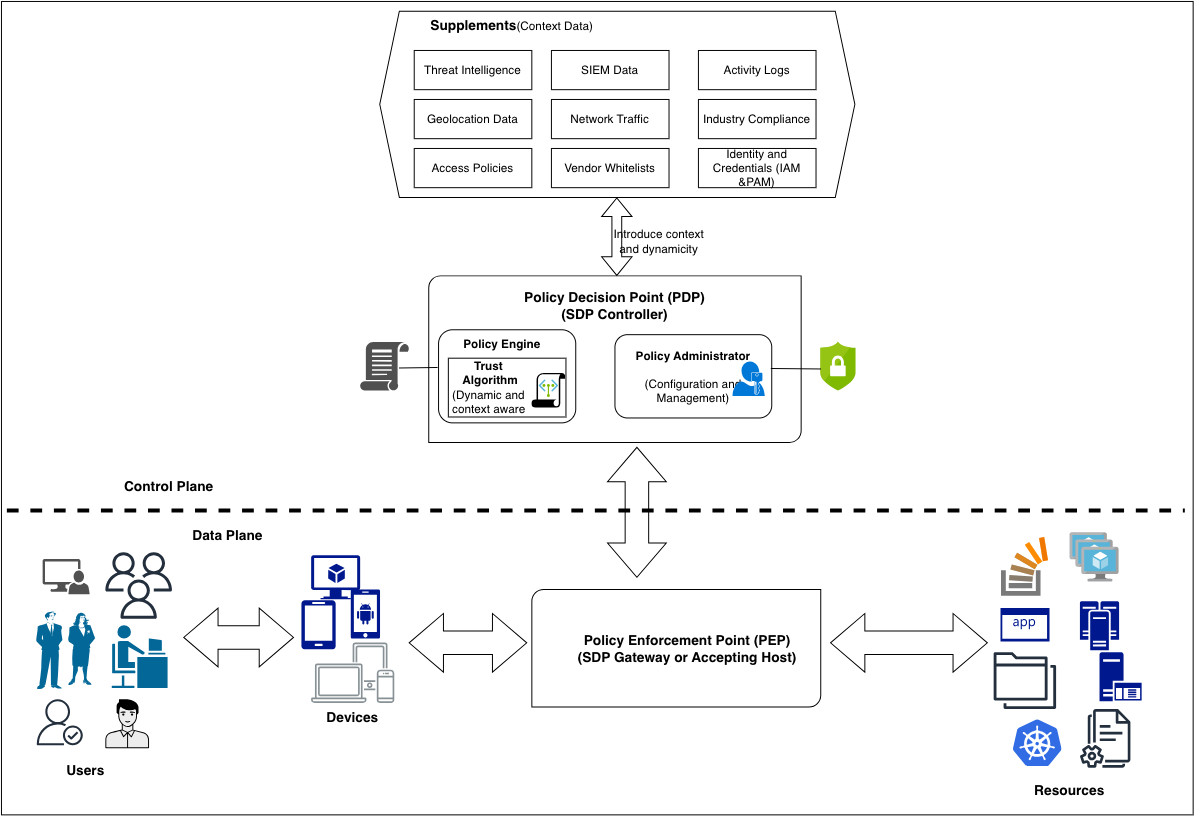

The diagram above was exported from draw.io. Its source (the exported page's mxGraphModel, read from the mxfile embedded in the PNG):
<mxGraphModel dx="2252" dy="1847" grid="1" gridSize="10" guides="1" tooltips="1" connect="1" arrows="1" fold="1" page="1" pageScale="1" pageWidth="827" pageHeight="1169" math="0" shadow="0">
  <root>
    <mxCell id="0" />
    <mxCell id="1" parent="0" />
    <mxCell id="AyEpfBwyz4wwkiq1ZIz1-76" parent="1" style="rounded=0;whiteSpace=wrap;html=1;" value="" vertex="1">
      <mxGeometry height="830" width="1216" x="-36" y="-110" as="geometry" />
    </mxCell>
    <mxCell id="AyEpfBwyz4wwkiq1ZIz1-3" parent="1" style="verticalLabelPosition=bottom;verticalAlign=top;html=1;shape=mxgraph.basic.diag_round_rect;dx=6;whiteSpace=wrap;" value="" vertex="1">
      <mxGeometry height="170" width="380" x="400" y="170" as="geometry" />
    </mxCell>
    <mxCell id="AyEpfBwyz4wwkiq1ZIz1-38" parent="1" style="rounded=1;whiteSpace=wrap;html=1;" value="&lt;b&gt;Policy Administrator&lt;/b&gt;&lt;div&gt;&lt;br&gt;&lt;/div&gt;&lt;div&gt;(Configuration and&lt;/div&gt;&lt;div&gt;Management)&lt;/div&gt;" vertex="1">
      <mxGeometry height="85" width="160" x="590" y="230" as="geometry" />
    </mxCell>
    <mxCell id="AyEpfBwyz4wwkiq1ZIz1-36" parent="1" style="rounded=1;whiteSpace=wrap;html=1;" value="Policy Engine" vertex="1">
      <mxGeometry height="95" width="140" x="410" y="225" as="geometry" />
    </mxCell>
    <mxCell id="AyEpfBwyz4wwkiq1ZIz1-37" parent="1" style="rounded=0;whiteSpace=wrap;html=1;" value="" vertex="1">
      <mxGeometry height="60" width="120" x="420" y="254" as="geometry" />
    </mxCell>
    <mxCell id="AyEpfBwyz4wwkiq1ZIz1-1" parent="1" style="shape=hexagon;perimeter=hexagonPerimeter2;whiteSpace=wrap;html=1;fixedSize=1;" value="" vertex="1">
      <mxGeometry height="190" width="484.82" x="350" y="-100" as="geometry" />
    </mxCell>
    <mxCell id="AyEpfBwyz4wwkiq1ZIz1-2" parent="1" style="verticalLabelPosition=bottom;verticalAlign=top;html=1;shape=mxgraph.basic.diag_round_rect;dx=6;whiteSpace=wrap;align=center;fontStyle=1" value="" vertex="1">
      <mxGeometry height="120" width="294.79" x="505.21" y="490" as="geometry" />
    </mxCell>
    <mxCell id="AyEpfBwyz4wwkiq1ZIz1-7" parent="1" style="sketch=0;outlineConnect=0;fontColor=#232F3E;gradientColor=none;fillColor=#232F3D;strokeColor=none;dashed=0;verticalLabelPosition=bottom;verticalAlign=top;align=center;html=1;fontSize=12;fontStyle=0;aspect=fixed;pointerEvents=1;shape=mxgraph.aws4.users;" value="" vertex="1">
      <mxGeometry height="67.99" width="67.99" x="70" y="451.99" as="geometry" />
    </mxCell>
    <mxCell id="AyEpfBwyz4wwkiq1ZIz1-8" parent="1" style="sketch=0;outlineConnect=0;fontColor=#232F3E;gradientColor=none;fillColor=#232F3D;strokeColor=none;dashed=0;verticalLabelPosition=bottom;verticalAlign=top;align=center;html=1;fontSize=12;fontStyle=0;aspect=fixed;pointerEvents=1;shape=mxgraph.aws4.documents2;" value="" vertex="1">
      <mxGeometry height="60" width="51.54" x="1064.4299999999998" y="611.99" as="geometry" />
    </mxCell>
    <mxCell id="AyEpfBwyz4wwkiq1ZIz1-10" parent="1" style="sketch=0;outlineConnect=0;fontColor=#232F3E;gradientColor=none;fillColor=#232F3D;strokeColor=none;dashed=0;verticalLabelPosition=bottom;verticalAlign=top;align=center;html=1;fontSize=12;fontStyle=0;aspect=fixed;pointerEvents=1;shape=mxgraph.aws4.authenticated_user;" value="" vertex="1">
      <mxGeometry height="47" width="47" y="601.99" as="geometry" />
    </mxCell>
    <mxCell id="AyEpfBwyz4wwkiq1ZIz1-11" parent="1" style="sketch=0;outlineConnect=0;fontColor=#232F3E;gradientColor=none;fillColor=#232F3D;strokeColor=none;dashed=0;verticalLabelPosition=bottom;verticalAlign=top;align=center;html=1;fontSize=12;fontStyle=0;aspect=fixed;pointerEvents=1;shape=mxgraph.aws4.folders;" value="" vertex="1">
      <mxGeometry height="58" width="63.72" x="976.43" y="553.99" as="geometry" />
    </mxCell>
    <mxCell id="AyEpfBwyz4wwkiq1ZIz1-12" parent="1" style="sketch=0;outlineConnect=0;gradientColor=none;fontColor=#000000;strokeColor=none;fillColor=#879196;dashed=0;verticalLabelPosition=bottom;verticalAlign=top;align=center;html=1;fontSize=14;fontStyle=1;aspect=fixed;shape=mxgraph.aws4.illustration_devices;pointerEvents=1;horizontal=1;" value="Devices" vertex="1">
      <mxGeometry height="61.92" width="84.82" x="280" y="544" as="geometry" />
    </mxCell>
    <mxCell id="AyEpfBwyz4wwkiq1ZIz1-13" parent="1" style="shape=mxgraph.networks2.icon;aspect=fixed;fillColor=#EDEDED;strokeColor=#000000;gradientColor=#5B6163;network2IconShadow=1;network2bgFillColor=none;labelPosition=center;verticalLabelPosition=bottom;align=center;verticalAlign=top;network2Icon=mxgraph.networks2.user_male;network2IconW=0.8918;network2IconH=1.0003;" value="" vertex="1">
      <mxGeometry height="50.015" width="44.59" x="70" y="601.99" as="geometry" />
    </mxCell>
    <mxCell id="AyEpfBwyz4wwkiq1ZIz1-16" parent="1" style="sketch=0;pointerEvents=1;shadow=0;dashed=0;html=1;strokeColor=none;labelPosition=center;verticalLabelPosition=bottom;verticalAlign=top;align=center;fillColor=#515151;shape=mxgraph.mscae.system_center.admin_console" value="" vertex="1">
      <mxGeometry height="36" width="48" x="6" y="458.98" as="geometry" />
    </mxCell>
    <mxCell id="AyEpfBwyz4wwkiq1ZIz1-17" parent="1" style="image;sketch=0;aspect=fixed;html=1;points=[];align=center;fontSize=12;image=img/lib/mscae/StackOverflow.svg;" value="" vertex="1">
      <mxGeometry height="60" width="48" x="984.43" y="436.99" as="geometry" />
    </mxCell>
    <mxCell id="AyEpfBwyz4wwkiq1ZIz1-18" parent="1" style="image;sketch=0;aspect=fixed;html=1;points=[];align=center;fontSize=12;image=img/lib/mscae/Kubernetes.svg;" value="" vertex="1">
      <mxGeometry height="48" width="50" x="996.3599999999999" y="622.99" as="geometry" />
    </mxCell>
    <mxCell id="AyEpfBwyz4wwkiq1ZIz1-19" parent="1" style="sketch=0;aspect=fixed;pointerEvents=1;shadow=0;dashed=0;html=1;strokeColor=none;labelPosition=center;verticalLabelPosition=bottom;verticalAlign=top;align=center;fillColor=#00188D;shape=mxgraph.mscae.enterprise.application" value="" vertex="1">
      <mxGeometry height="34" width="50" x="983.43" y="508.99" as="geometry" />
    </mxCell>
    <mxCell id="AyEpfBwyz4wwkiq1ZIz1-20" parent="1" style="sketch=0;aspect=fixed;pointerEvents=1;shadow=0;dashed=0;html=1;strokeColor=none;labelPosition=center;verticalLabelPosition=bottom;verticalAlign=top;align=center;fillColor=#00188D;shape=mxgraph.mscae.enterprise.android_phone" value="" vertex="1">
      <mxGeometry height="50" width="30" x="320.36" y="490" as="geometry" />
    </mxCell>
    <mxCell id="AyEpfBwyz4wwkiq1ZIz1-21" parent="1" style="sketch=0;aspect=fixed;pointerEvents=1;shadow=0;dashed=0;html=1;strokeColor=none;labelPosition=center;verticalLabelPosition=bottom;verticalAlign=top;align=center;fillColor=#00188D;shape=mxgraph.mscae.enterprise.application_server" value="" vertex="1">
      <mxGeometry height="50" width="43" x="1084.4299999999998" y="553.99" as="geometry" />
    </mxCell>
    <mxCell id="AyEpfBwyz4wwkiq1ZIz1-22" parent="1" style="sketch=0;aspect=fixed;pointerEvents=1;shadow=0;dashed=0;html=1;strokeColor=none;labelPosition=center;verticalLabelPosition=bottom;verticalAlign=top;align=center;fillColor=#00188D;shape=mxgraph.mscae.enterprise.cluster_server" value="" vertex="1">
      <mxGeometry height="50" width="40" x="1064.4299999999998" y="501.99" as="geometry" />
    </mxCell>
    <mxCell id="AyEpfBwyz4wwkiq1ZIz1-25" parent="1" style="sketch=0;aspect=fixed;pointerEvents=1;shadow=0;dashed=0;html=1;strokeColor=none;labelPosition=center;verticalLabelPosition=bottom;verticalAlign=top;align=center;fillColor=#00188D;shape=mxgraph.azure.virtual_machine_feature" value="" vertex="1">
      <mxGeometry height="45" width="50" x="280" y="455" as="geometry" />
    </mxCell>
    <mxCell id="AyEpfBwyz4wwkiq1ZIz1-26" parent="1" style="sketch=0;aspect=fixed;pointerEvents=1;shadow=0;dashed=0;html=1;strokeColor=none;labelPosition=center;verticalLabelPosition=bottom;verticalAlign=top;align=center;shape=mxgraph.mscae.enterprise.user_permissions;fillColor=#0078D7;" value="" vertex="1">
      <mxGeometry height="35" width="32.9" x="710" y="257.5" as="geometry" />
    </mxCell>
    <mxCell id="AyEpfBwyz4wwkiq1ZIz1-27" parent="1" style="sketch=0;aspect=fixed;pointerEvents=1;shadow=0;dashed=0;html=1;strokeColor=none;labelPosition=center;verticalLabelPosition=bottom;verticalAlign=top;align=center;fillColor=#00188D;shape=mxgraph.azure.mobile" value="" vertex="1">
      <mxGeometry height="50" width="35" x="270" y="501" as="geometry" />
    </mxCell>
    <mxCell id="AyEpfBwyz4wwkiq1ZIz1-28" parent="1" style="sketch=0;pointerEvents=1;shadow=0;dashed=0;html=1;strokeColor=none;labelPosition=center;verticalLabelPosition=bottom;verticalAlign=top;align=center;fillColor=#505050;shape=mxgraph.mscae.intune.policy" value="" vertex="1">
      <mxGeometry height="50" width="50" x="330" y="237.5" as="geometry" />
    </mxCell>
    <mxCell id="AyEpfBwyz4wwkiq1ZIz1-29" parent="1" style="image;sketch=0;aspect=fixed;html=1;points=[];align=center;fontSize=12;image=img/lib/mscae/VM_Scale_Set.svg;" value="" vertex="1">
      <mxGeometry height="50" width="50" x="1054.4299999999998" y="432.01" as="geometry" />
    </mxCell>
    <mxCell id="AyEpfBwyz4wwkiq1ZIz1-30" parent="1" style="image;sketch=0;aspect=fixed;html=1;points=[];align=center;fontSize=12;image=img/lib/mscae/Service_Endpoint_Policies.svg;" value="" vertex="1">
      <mxGeometry height="35.5" width="34.79" x="505.21" y="269.5" as="geometry" />
    </mxCell>
    <mxCell id="AyEpfBwyz4wwkiq1ZIz1-31" parent="1" style="image;sketch=0;aspect=fixed;html=1;points=[];align=center;fontSize=12;image=img/lib/mscae/Security_Center.svg;" value="" vertex="1">
      <mxGeometry height="50" width="36" x="799.9999999999999" y="237.5" as="geometry" />
    </mxCell>
    <mxCell id="AyEpfBwyz4wwkiq1ZIz1-32" parent="1" style="strokeColor=#ffffff;sketch=0;html=1;pointerEvents=1;dashed=0;fillColor=#036897;strokeWidth=2;verticalLabelPosition=bottom;verticalAlign=top;align=center;outlineConnect=0;shape=mxgraph.cisco.people.androgenous_person;" value="" vertex="1">
      <mxGeometry height="66" width="59" x="76" y="526.02" as="geometry" />
    </mxCell>
    <mxCell id="AyEpfBwyz4wwkiq1ZIz1-33" parent="1" style="strokeColor=none;sketch=0;html=1;pointerEvents=1;dashed=0;fillColor=#036897;strokeWidth=2;verticalLabelPosition=bottom;verticalAlign=top;align=center;outlineConnect=0;shape=mxgraph.cisco.people.man_woman;" value="" vertex="1">
      <mxGeometry height="79" width="60" y="513.02" as="geometry" />
    </mxCell>
    <mxCell id="AyEpfBwyz4wwkiq1ZIz1-34" parent="1" style="text;html=1;whiteSpace=wrap;strokeColor=none;fillColor=none;align=center;verticalAlign=middle;rounded=0;fontSize=14;" value="&lt;span style=&quot;font-weight: 700;&quot;&gt;Policy Enforcement Point (PEP)&lt;/span&gt;&lt;div&gt;&lt;span style=&quot;font-weight: 700;&quot;&gt;(SDP Gateway or Accepting Host)&lt;/span&gt;&lt;/div&gt;&lt;div&gt;&lt;span style=&quot;font-weight: 700;&quot;&gt;&lt;br&gt;&lt;/span&gt;&lt;/div&gt;" vertex="1">
      <mxGeometry height="30" width="240" x="543.5" y="544.46" as="geometry" />
    </mxCell>
    <mxCell id="AyEpfBwyz4wwkiq1ZIz1-40" parent="1" style="html=1;shadow=0;dashed=0;align=center;verticalAlign=middle;shape=mxgraph.arrows2.twoWayArrow;dy=0.6;dx=35;rotation=90;" value="" vertex="1">
      <mxGeometry height="60" width="132.59" x="546.11" y="381.3" as="geometry" />
    </mxCell>
    <mxCell id="AyEpfBwyz4wwkiq1ZIz1-41" parent="1" style="html=1;shadow=0;dashed=0;align=center;verticalAlign=middle;shape=mxgraph.arrows2.twoWayArrow;dy=0.6;dx=35;" value="" vertex="1">
      <mxGeometry height="60" width="120" x="380" y="514.46" as="geometry" />
    </mxCell>
    <mxCell id="AyEpfBwyz4wwkiq1ZIz1-42" parent="1" style="rounded=0;whiteSpace=wrap;html=1;" value="Access Policies" vertex="1">
      <mxGeometry height="40" width="120" x="385.18" y="40" as="geometry" />
    </mxCell>
    <mxCell id="AyEpfBwyz4wwkiq1ZIz1-43" parent="1" style="rounded=0;whiteSpace=wrap;html=1;" value="Vendor Whitelists" vertex="1">
      <mxGeometry height="40" width="120" x="525.18" y="40" as="geometry" />
    </mxCell>
    <mxCell id="AyEpfBwyz4wwkiq1ZIz1-44" parent="1" style="rounded=0;whiteSpace=wrap;html=1;" value="Identity and Credentials (IAM &amp;amp;PAM)" vertex="1">
      <mxGeometry height="40" width="120" x="675.18" y="40" as="geometry" />
    </mxCell>
    <mxCell id="AyEpfBwyz4wwkiq1ZIz1-45" parent="1" style="rounded=0;whiteSpace=wrap;html=1;" value="Industry Compliance" vertex="1">
      <mxGeometry height="40" width="120" x="675.18" y="-10" as="geometry" />
    </mxCell>
    <mxCell id="AyEpfBwyz4wwkiq1ZIz1-46" parent="1" style="rounded=0;whiteSpace=wrap;html=1;" value="Network Traffic" vertex="1">
      <mxGeometry height="40" width="120" x="525.18" y="-10" as="geometry" />
    </mxCell>
    <mxCell id="AyEpfBwyz4wwkiq1ZIz1-47" parent="1" style="rounded=0;whiteSpace=wrap;html=1;" value="Geolocation Data" vertex="1">
      <mxGeometry height="40" width="120" x="385.18" y="-10" as="geometry" />
    </mxCell>
    <mxCell id="AyEpfBwyz4wwkiq1ZIz1-48" parent="1" style="rounded=0;whiteSpace=wrap;html=1;" value="Threat Intelligence" vertex="1">
      <mxGeometry height="40" width="120" x="385.18" y="-60" as="geometry" />
    </mxCell>
    <mxCell id="AyEpfBwyz4wwkiq1ZIz1-49" parent="1" style="rounded=0;whiteSpace=wrap;html=1;" value="SIEM Data" vertex="1">
      <mxGeometry height="40" width="120" x="525.18" y="-60" as="geometry" />
    </mxCell>
    <mxCell id="AyEpfBwyz4wwkiq1ZIz1-50" parent="1" style="rounded=0;whiteSpace=wrap;html=1;" value="Activity Logs" vertex="1">
      <mxGeometry height="40" width="120" x="675.18" y="-60" as="geometry" />
    </mxCell>
    <mxCell id="AyEpfBwyz4wwkiq1ZIz1-51" edge="1" parent="1" style="endArrow=none;html=1;rounded=0;dashed=1;strokeWidth=4;" value="">
      <mxGeometry height="50" relative="1" width="50" as="geometry">
        <mxPoint x="-30" y="410" as="sourcePoint" />
        <mxPoint x="1172" y="410" as="targetPoint" />
      </mxGeometry>
    </mxCell>
    <mxCell id="AyEpfBwyz4wwkiq1ZIz1-53" parent="1" style="text;html=1;whiteSpace=wrap;strokeColor=none;fillColor=none;align=center;verticalAlign=middle;rounded=0;" value="&lt;b&gt;&lt;font style=&quot;font-size: 14px;&quot;&gt;Users&lt;/font&gt;&lt;/b&gt;" vertex="1">
      <mxGeometry height="30" width="60" x="20" y="660" as="geometry" />
    </mxCell>
    <mxCell id="AyEpfBwyz4wwkiq1ZIz1-54" parent="1" style="text;html=1;whiteSpace=wrap;strokeColor=none;fillColor=none;align=center;verticalAlign=middle;rounded=0;" value="&lt;b&gt;&lt;font style=&quot;font-size: 14px;&quot;&gt;Resources&lt;/font&gt;&lt;/b&gt;" vertex="1">
      <mxGeometry height="30" width="60" x="1024.43" y="680" as="geometry" />
    </mxCell>
    <mxCell id="AyEpfBwyz4wwkiq1ZIz1-55" parent="1" style="text;html=1;whiteSpace=wrap;strokeColor=none;fillColor=none;align=center;verticalAlign=middle;rounded=0;" value="&lt;b&gt;&lt;font style=&quot;font-size: 14px;&quot;&gt;Control Plane&lt;/font&gt;&lt;/b&gt;" vertex="1">
      <mxGeometry height="30" width="130" x="70" y="370" as="geometry" />
    </mxCell>
    <mxCell id="AyEpfBwyz4wwkiq1ZIz1-56" parent="1" style="text;html=1;whiteSpace=wrap;strokeColor=none;fillColor=none;align=center;verticalAlign=middle;rounded=0;" value="&lt;b&gt;&lt;font style=&quot;font-size: 14px;&quot;&gt;Data Plane&lt;/font&gt;&lt;/b&gt;" vertex="1">
      <mxGeometry height="30" width="90" x="150" y="420" as="geometry" />
    </mxCell>
    <mxCell id="AyEpfBwyz4wwkiq1ZIz1-57" parent="1" style="text;html=1;whiteSpace=wrap;strokeColor=none;fillColor=none;align=center;verticalAlign=middle;rounded=0;fontStyle=1;fontSize=14;" value="Policy Decision Point (PDP)&lt;div&gt;(SDP Controller)&lt;/div&gt;" vertex="1">
      <mxGeometry height="40" width="190" x="495" y="180" as="geometry" />
    </mxCell>
    <mxCell id="AyEpfBwyz4wwkiq1ZIz1-58" parent="1" style="text;html=1;whiteSpace=wrap;strokeColor=none;fillColor=none;align=center;verticalAlign=middle;rounded=0;" value="&lt;b&gt;Trust&amp;nbsp;&lt;/b&gt;&lt;div&gt;&lt;b&gt;Algorithm&lt;/b&gt;&lt;/div&gt;&lt;div style=&quot;text-align: left;&quot;&gt;(Dynamic and&amp;nbsp;&lt;/div&gt;&lt;div style=&quot;text-align: left;&quot;&gt;context aware&lt;/div&gt;" vertex="1">
      <mxGeometry height="30" width="100" x="413.24" y="269" as="geometry" />
    </mxCell>
    <mxCell id="AyEpfBwyz4wwkiq1ZIz1-59" parent="1" style="text;html=1;whiteSpace=wrap;strokeColor=none;fillColor=none;align=center;verticalAlign=middle;rounded=0;fontStyle=1" value="Policy Engine" vertex="1">
      <mxGeometry height="30" width="90" x="430" y="225" as="geometry" />
    </mxCell>
    <mxCell id="AyEpfBwyz4wwkiq1ZIz1-60" parent="1" style="text;html=1;whiteSpace=wrap;strokeColor=none;fillColor=none;align=center;verticalAlign=middle;rounded=0;" value="&lt;b&gt;&lt;font style=&quot;font-size: 14px;&quot;&gt;Supplements&lt;/font&gt;&lt;/b&gt;(Context Data)" vertex="1">
      <mxGeometry height="30" width="200" x="385.18" y="-100" as="geometry" />
    </mxCell>
    <mxCell id="AyEpfBwyz4wwkiq1ZIz1-61" edge="1" parent="1" style="endArrow=none;html=1;rounded=0;entryX=-0.007;entryY=0.405;entryDx=0;entryDy=0;entryPerimeter=0;" target="AyEpfBwyz4wwkiq1ZIz1-36" value="">
      <mxGeometry height="50" relative="1" width="50" as="geometry">
        <mxPoint x="370" y="264" as="sourcePoint" />
        <mxPoint x="530" y="250" as="targetPoint" />
      </mxGeometry>
    </mxCell>
    <mxCell id="AyEpfBwyz4wwkiq1ZIz1-63" edge="1" parent="1" source="AyEpfBwyz4wwkiq1ZIz1-38" style="endArrow=none;html=1;rounded=0;exitX=0.994;exitY=0.406;exitDx=0;exitDy=0;exitPerimeter=0;" value="">
      <mxGeometry height="50" relative="1" width="50" as="geometry">
        <mxPoint x="750" y="315" as="sourcePoint" />
        <mxPoint x="800" y="265" as="targetPoint" />
      </mxGeometry>
    </mxCell>
    <mxCell id="AyEpfBwyz4wwkiq1ZIz1-65" edge="1" parent="1" style="shape=flexArrow;endArrow=classic;startArrow=classic;html=1;rounded=0;" value="">
      <mxGeometry height="100" relative="1" width="100" as="geometry">
        <mxPoint x="591.9100000000001" y="170" as="sourcePoint" />
        <mxPoint x="591.9100000000001" y="90" as="targetPoint" />
      </mxGeometry>
    </mxCell>
    <mxCell id="AyEpfBwyz4wwkiq1ZIz1-67" parent="1" style="text;html=1;whiteSpace=wrap;strokeColor=none;fillColor=none;align=center;verticalAlign=middle;rounded=0;" value="Introduce context and dynamicity" vertex="1">
      <mxGeometry height="30" width="100" x="585.18" y="120" as="geometry" />
    </mxCell>
    <mxCell id="AyEpfBwyz4wwkiq1ZIz1-74" parent="1" style="html=1;shadow=0;dashed=0;align=center;verticalAlign=middle;shape=mxgraph.arrows2.twoWayArrow;dy=0.6;dx=35;" value="" vertex="1">
      <mxGeometry height="60" width="160" x="810" y="514.46" as="geometry" />
    </mxCell>
    <mxCell id="AyEpfBwyz4wwkiq1ZIz1-75" parent="1" style="html=1;shadow=0;dashed=0;align=center;verticalAlign=middle;shape=mxgraph.arrows2.twoWayArrow;dy=0.6;dx=35;" value="" vertex="1">
      <mxGeometry height="60" width="112.01" x="150" y="508.99" as="geometry" />
    </mxCell>
  </root>
</mxGraphModel>